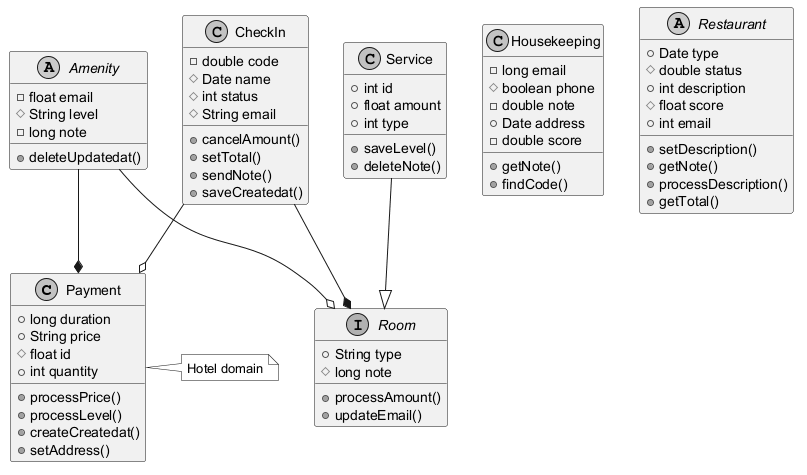

The diagram above was rendered by PlantUML. Its source (embedded in the PNG):
@startuml
skinparam monochrome true
class Payment {
  +long duration
  +String price
  #float id
  +int quantity
  +processPrice()
  +processLevel()
  +createCreatedat()
  +setAddress()
}
interface Room {
  +String type
  #long note
  +processAmount()
  +updateEmail()
}
class CheckIn {
  -double code
  #Date name
  #int status
  #String email
  +cancelAmount()
  +setTotal()
  +sendNote()
  +saveCreatedat()
}
class Housekeeping {
  -long email
  #boolean phone
  -double note
  +Date address
  -double score
  +getNote()
  +findCode()
}
abstract class Restaurant {
  +Date type
  #double status
  +int description
  #float score
  +int email
  +setDescription()
  +getNote()
  +processDescription()
  +getTotal()
}
class Service {
  +int id
  +float amount
  +int type
  +saveLevel()
  +deleteNote()
}
abstract class Amenity {
  -float email
  #String level
  -long note
  +deleteUpdatedat()
}
Amenity --o Room
Amenity --* Payment
Service --|> Room
CheckIn --o Payment
CheckIn --* Room
note right of Payment : Hotel domain
@enduml